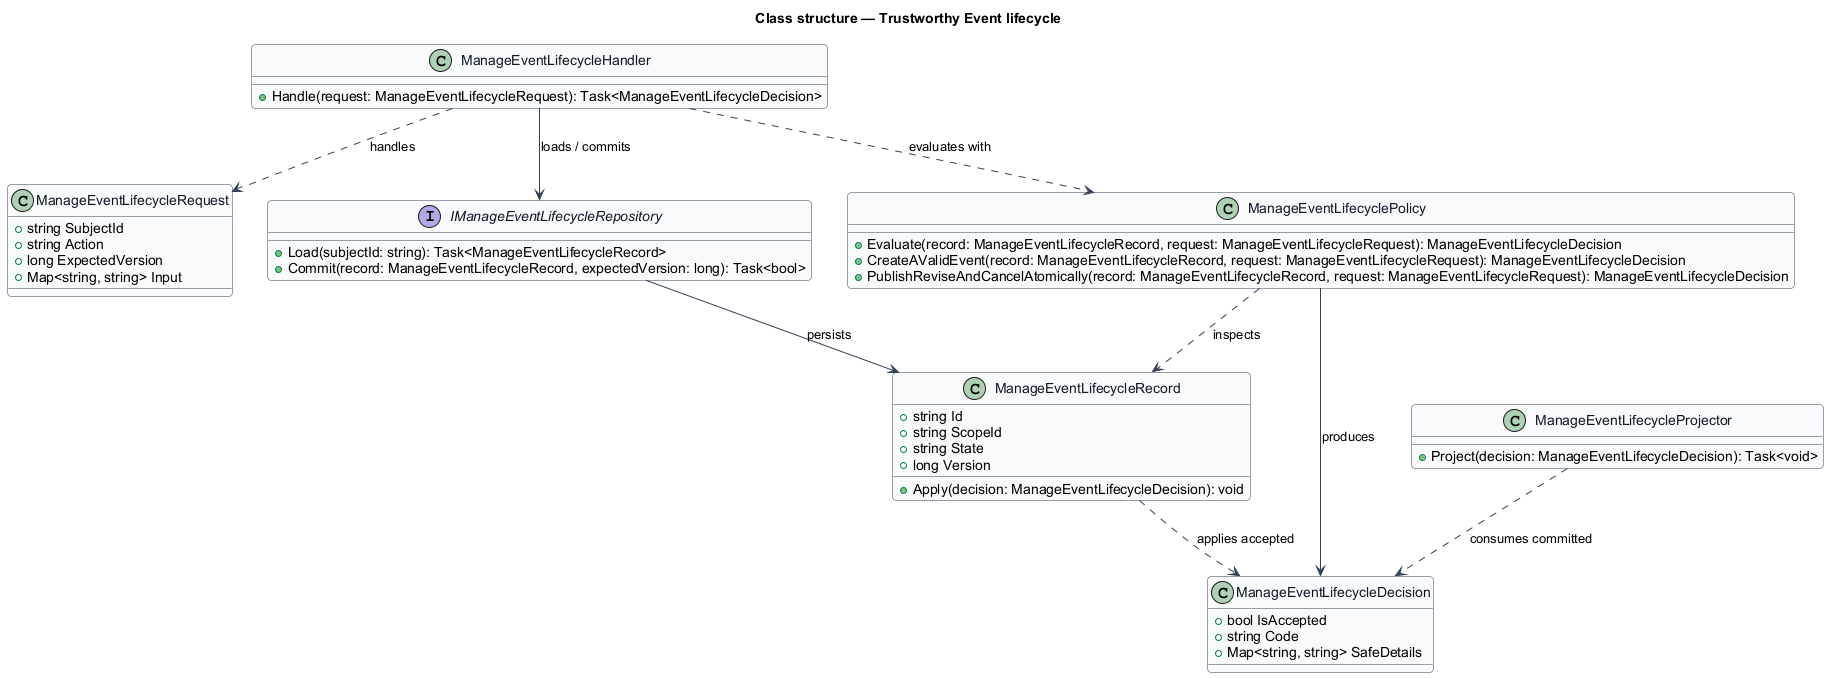

The diagram above was rendered by PlantUML. Its source (embedded in the PNG):
@startuml
skinparam backgroundColor #FFFFFF
skinparam shadowing false
skinparam roundcorner 8
skinparam defaultFontName Arial
skinparam ArrowColor #344054
skinparam class {
  BorderColor #344054
  FontColor #101828
  BackgroundColor #F9FAFB
}
title Class structure — Trustworthy Event lifecycle

class ManageEventLifecycleRequest {
  +string SubjectId
  +string Action
  +long ExpectedVersion
  +Map<string, string> Input
}

class ManageEventLifecycleDecision {
  +bool IsAccepted
  +string Code
  +Map<string, string> SafeDetails
}

class ManageEventLifecycleRecord {
  +string Id
  +string ScopeId
  +string State
  +long Version
  +Apply(decision: ManageEventLifecycleDecision): void
}

interface IManageEventLifecycleRepository {
  +Load(subjectId: string): Task<ManageEventLifecycleRecord>
  +Commit(record: ManageEventLifecycleRecord, expectedVersion: long): Task<bool>
}

class ManageEventLifecyclePolicy {
  +Evaluate(record: ManageEventLifecycleRecord, request: ManageEventLifecycleRequest): ManageEventLifecycleDecision
  +CreateAValidEvent(record: ManageEventLifecycleRecord, request: ManageEventLifecycleRequest): ManageEventLifecycleDecision
  +PublishReviseAndCancelAtomically(record: ManageEventLifecycleRecord, request: ManageEventLifecycleRequest): ManageEventLifecycleDecision
}

class ManageEventLifecycleHandler {
  +Handle(request: ManageEventLifecycleRequest): Task<ManageEventLifecycleDecision>
}

class ManageEventLifecycleProjector {
  +Project(decision: ManageEventLifecycleDecision): Task<void>
}

ManageEventLifecycleHandler ..> ManageEventLifecycleRequest : handles
ManageEventLifecycleHandler ..> ManageEventLifecyclePolicy : evaluates with
ManageEventLifecycleHandler --> IManageEventLifecycleRepository : loads / commits
IManageEventLifecycleRepository --> ManageEventLifecycleRecord : persists
ManageEventLifecyclePolicy ..> ManageEventLifecycleRecord : inspects
ManageEventLifecyclePolicy --> ManageEventLifecycleDecision : produces
ManageEventLifecycleRecord ..> ManageEventLifecycleDecision : applies accepted
ManageEventLifecycleProjector ..> ManageEventLifecycleDecision : consumes committed
@enduml